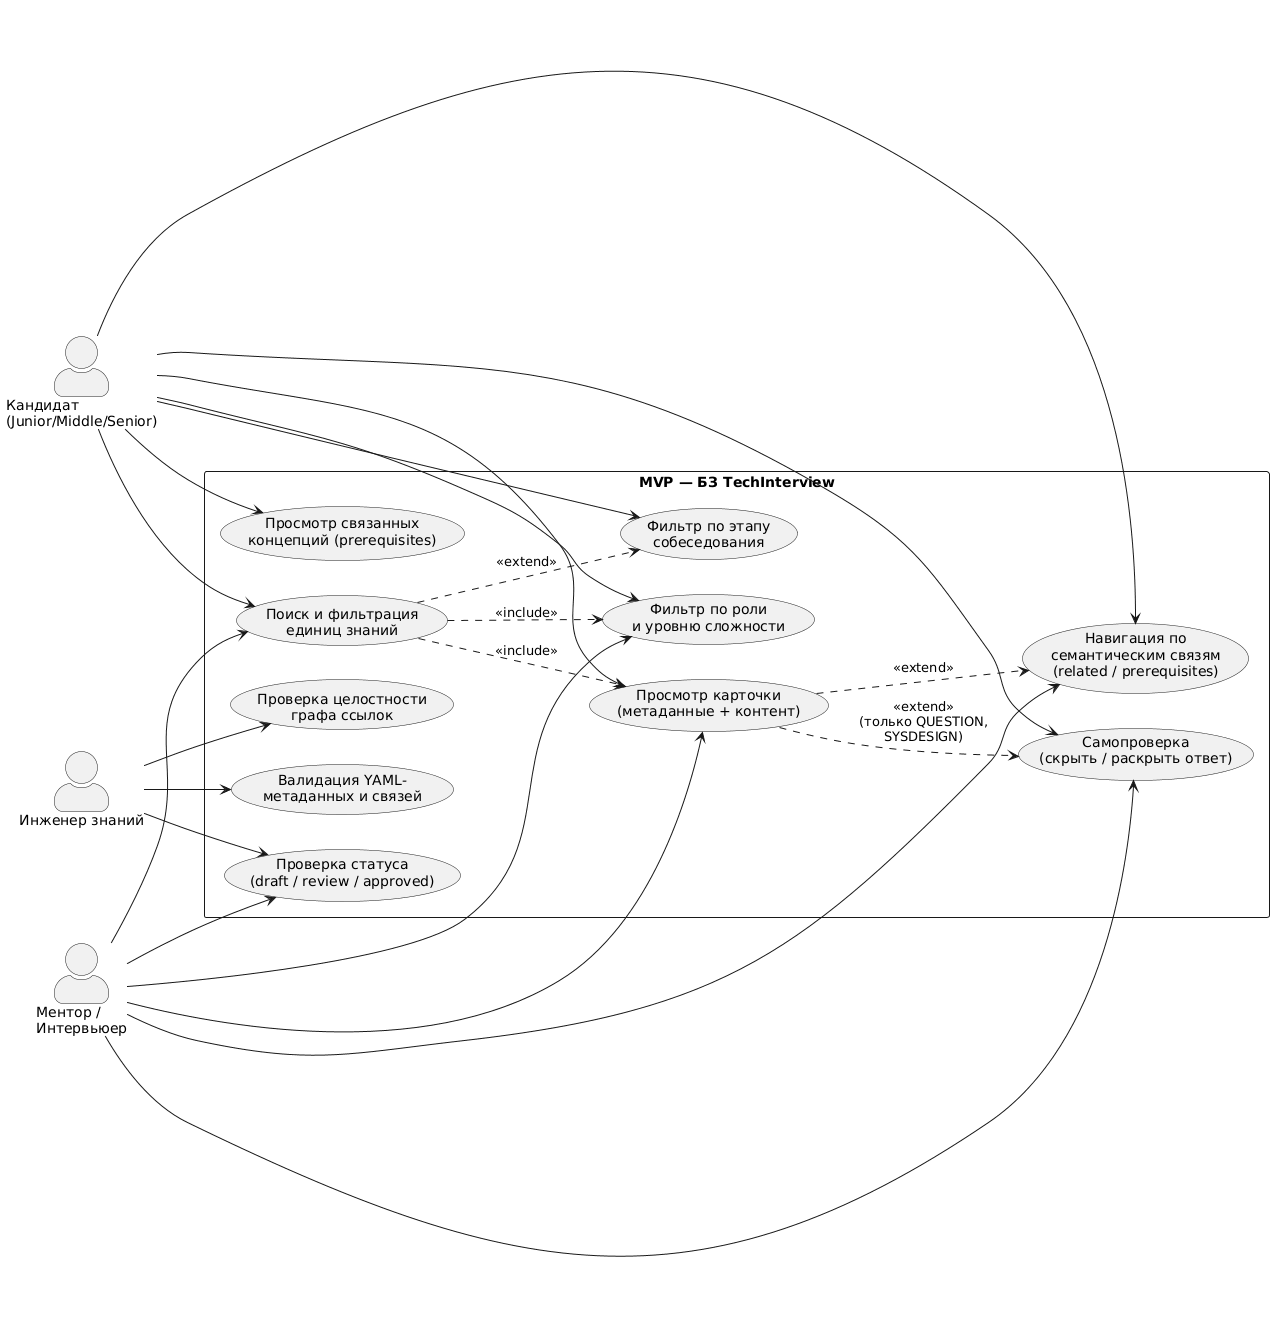

The diagram above was rendered by PlantUML. Its source (embedded in the PNG):
@startuml
left to right direction
skinparam actorStyle awesome

actor "Кандидат\n(Junior/Middle/Senior)" as candidate
actor "Ментор /\nИнтервьюер" as mentor
actor "Инженер знаний" as engineer

rectangle "MVP — БЗ TechInterview" {

  usecase "Поиск и фильтрация\nединиц знаний" as UC1
  usecase "Просмотр карточки\n(метаданные + контент)" as UC2
  usecase "Навигация по\nсемантическим связям\n(related / prerequisites)" as UC3
  usecase "Самопроверка\n(скрыть / раскрыть ответ)" as UC4
  usecase "Проверка статуса\n(draft / review / approved)" as UC5
  usecase "Фильтр по роли\nи уровню сложности" as UC6
  usecase "Фильтр по этапу\nсобеседования" as UC7
  usecase "Просмотр связанных\nконцепций (prerequisites)" as UC8
  usecase "Валидация YAML-\nметаданных и связей" as UC9
  usecase "Проверка целостности\nграфа ссылок" as UC10
}

candidate --> UC1
candidate --> UC2
candidate --> UC3
candidate --> UC4
candidate --> UC6
candidate --> UC7
candidate --> UC8

mentor --> UC1
mentor --> UC2
mentor --> UC3
mentor --> UC4
mentor --> UC5
mentor --> UC6

engineer --> UC9
engineer --> UC10
engineer --> UC5

UC1 ..> UC2 : <<include>>
UC2 ..> UC3 : <<extend>>
UC2 ..> UC4 : <<extend>>\n(только QUESTION,\nSYSDESIGN)
UC1 ..> UC6 : <<include>>
UC1 ..> UC7 : <<extend>>
@enduml